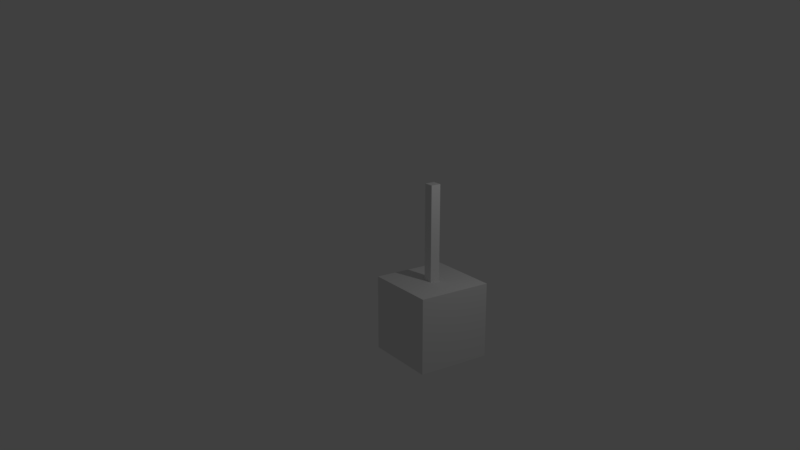 # Source: 20_Challenge.blend  (saved by Blender 2.79.0; exported with 4.5.12 LTS)
import bpy
from mathutils import Matrix  # noqa: F401  (used for matrix-valued properties, if any)

bpy.ops.wm.read_factory_settings(use_empty=True)
scene = bpy.context.scene
scene.name = 'Scene'

# ---- collections
col_collection_1 = bpy.data.collections.new('Collection 1'); scene.collection.children.link(col_collection_1)

# ---- materials (node trees are filled in below, after node groups)
mat_material = bpy.data.materials.new('Material')
mat_material.alpha_threshold = 0.0
mat_material.use_transparent_shadow = False
mat_material.roughness = 0.5
mat_material.line_color = (0.0, 0.0, 0.0, 1.0)

# ---- material node trees

# ---- world
world_world = bpy.data.worlds.new('World'); scene.world = world_world
world_world.color = (0.05088, 0.05088, 0.05088)
world_world.use_sun_shadow = False
world_world.sun_shadow_jitter_overblur = 0.0
world_world.cycles.sampling_method = 'MANUAL'

# ---- cameras
cam_camera = bpy.data.cameras.new('Camera')
cam_camera.clip_end = 100.0
cam_camera.lens = 35.0
cam_camera.sensor_width = 32.0
cam_camera.sensor_height = 18.0
cam_camera.ortho_scale = 7.314
cam_camera.dof.focus_distance = 0.0
cam_camera.dof.aperture_fstop = 128.0

# ---- lights
light_lamp = bpy.data.lights.new('Lamp', 'POINT')
light_lamp.transmission_factor = 0.0
light_lamp.cutoff_distance = 30.0
light_lamp.energy = 100.0
light_lamp.shadow_buffer_clip_start = 1.001
light_lamp.shadow_soft_size = 0.1
light_lamp.shadow_maximum_resolution = 0.006
light_lamp.use_absolute_resolution = True

# ---- meshes
me_cube = bpy.data.meshes.new('Cube')
me_cube.from_pydata([(1.0, 1.0, -1.0), (1.0, -1.0, -1.0), (-1.0, -1.0, -1.0), (-1.0, 1.0, -1.0), (1.0, 1.0, 1.0), (1.0, -1.0, 1.0), (-1.0, -1.0, 1.0), (-1.0, 1.0, 1.0), (0.1331, 0.1331, 0.8078), (0.1331, -0.1331, 0.8078), (-0.1331, -0.1331, 0.8078), (-0.1331, 0.1331, 0.8078), (0.1331, 0.1331, 3.548), (0.1331, -0.1331, 3.548), (-0.1331, -0.1331, 3.548), (-0.1331, 0.1331, 3.548)], [], [(0, 1, 2, 3), (4, 7, 6, 5), (0, 4, 5, 1), (1, 5, 6, 2), (2, 6, 7, 3), (4, 0, 3, 7), (8, 9, 10, 11), (12, 15, 14, 13), (8, 12, 13, 9), (9, 13, 14, 10), (10, 14, 15, 11), (12, 8, 11, 15)])
me_cube.materials.append(mat_material)
me_cube.use_remesh_preserve_volume = False
me_cube.use_remesh_preserve_attributes = False
me_cube.use_mirror_vertex_groups = False
me_cube.update()
arm_armature = bpy.data.armatures.new('Armature')  # bones are not reproduced

# ---- objects
ob_armature = bpy.data.objects.new('Armature', arm_armature)
ob_cube = bpy.data.objects.new('Cube', me_cube)
ob_lamp = bpy.data.objects.new('Lamp', light_lamp)
ob_camera = bpy.data.objects.new('Camera', cam_camera)

# ---- transforms, parenting, visibility, modifiers, constraints
ob_armature.location = (0.0, 0.0, 0.0)
ob_armature.show_in_front = True
ob_armature.lineart.crease_threshold = 0.0
ob_cube.location = (0.0, 0.0, 0.0)
ob_cube.lock_rotations_4d = False
ob_cube.empty_display_type = 'ARROWS'
ob_cube.lineart.crease_threshold = 0.0
_vg = ob_cube.vertex_groups.new(name='Body')
_vg.add([0, 1, 2, 3, 4, 5, 6, 7], 1.0, 'REPLACE')
_vg = ob_cube.vertex_groups.new(name='Arm')
_vg.add([8, 9, 10, 11, 12, 13, 14, 15], 1.0, 'REPLACE')
_m = ob_cube.modifiers.new('Armature', 'ARMATURE')
_m.object = ob_armature
ob_lamp.location = (4.076, 1.005, 5.904)
ob_lamp.rotation_euler = (0.6503, 0.05522, 1.866)
ob_lamp.lock_rotations_4d = False
ob_lamp.empty_display_type = 'ARROWS'
ob_lamp.color = (0.0, 0.0, 0.0, 0.0)
ob_lamp.lineart.crease_threshold = 0.0
ob_camera.location = (17.04, -12.6, 8.791)
ob_camera.rotation_euler = (1.281, -1.187e-05, 0.9727)
ob_camera.lock_rotations_4d = False
ob_camera.empty_display_type = 'ARROWS'
ob_camera.color = (0.0, 0.0, 0.0, 0.0)
ob_camera.display_type = 'WIRE'
ob_camera.lineart.crease_threshold = 0.0

# ---- collection membership
col_collection_1.objects.link(ob_armature)
col_collection_1.objects.link(ob_cube)
col_collection_1.objects.link(ob_lamp)
col_collection_1.objects.link(ob_camera)

# ---- scene / render settings (as saved in the file)
scene.camera = ob_camera
scene.frame_start = 1; scene.frame_end = 120; scene.frame_set(35)
scene.render.engine = 'BLENDER_EEVEE_NEXT'
scene.render.resolution_percentage = 50
scene.render.fps = 30
scene.render.dither_intensity = 0.0
scene.cycles.feature_set = 'EXPERIMENTAL'
scene.cycles.use_denoising = False
scene.cycles.samples = 128
scene.cycles.sampling_pattern = 'TABULATED_SOBOL'
scene.cycles.use_adaptive_sampling = False
scene.cycles.use_light_tree = False
scene.cycles.blur_glossy = 0.0
scene.cycles.sample_clamp_indirect = 0.0
scene.view_settings.view_transform = 'Standard'
bpy.context.view_layer.update()
